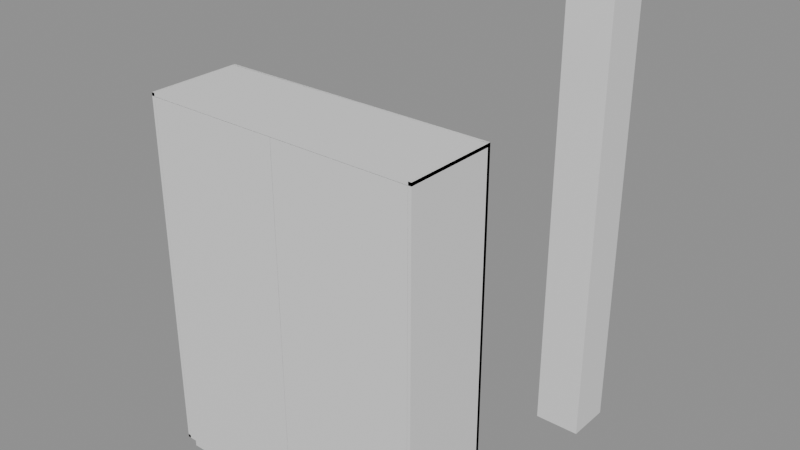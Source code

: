 # Source: e0025_after.blend  (saved by Blender 5.2.44; exported with 4.5.12 LTS)
import bpy
from mathutils import Matrix  # noqa: F401  (used for matrix-valued properties, if any)

bpy.ops.wm.read_factory_settings(use_empty=True)
scene = bpy.context.scene
scene.name = 'Scene'

# ---- materials (node trees are filled in below, after node groups)
mat_mdf_blanco = bpy.data.materials.new('MDF_Blanco')
mat_madera_lacada = bpy.data.materials.new('Madera_Lacada')
mat_hormigon = bpy.data.materials.new('Hormigon')

# ---- material node trees
mat_mdf_blanco.use_nodes = True; mat_mdf_blanco.node_tree.nodes.clear()
_N = mat_mdf_blanco.node_tree.nodes; _L = mat_mdf_blanco.node_tree.links
n0 = _N.new('ShaderNodeBsdfPrincipled'); n0.name = 'Principled BSDF'; n0.location = (-200, 100)
n0.inputs[3].default_value = 1.45
n0.inputs[10].default_value = 0.005
n1 = _N.new('ShaderNodeOutputMaterial'); n1.name = 'Material Output'; n1.location = (200, 100)
_L.new(n0.outputs[0], n1.inputs[0])
n1.is_active_output = True
mat_madera_lacada.use_nodes = True; mat_madera_lacada.node_tree.nodes.clear()
_N = mat_madera_lacada.node_tree.nodes; _L = mat_madera_lacada.node_tree.links
n0 = _N.new('ShaderNodeBsdfPrincipled'); n0.name = 'Principled BSDF'; n0.location = (-200, 100)
n0.inputs[3].default_value = 1.45
n0.inputs[10].default_value = 0.005
n1 = _N.new('ShaderNodeOutputMaterial'); n1.name = 'Material Output'; n1.location = (200, 100)
_L.new(n0.outputs[0], n1.inputs[0])
n1.is_active_output = True
mat_hormigon.use_nodes = True; mat_hormigon.node_tree.nodes.clear()
_N = mat_hormigon.node_tree.nodes; _L = mat_hormigon.node_tree.links
n0 = _N.new('ShaderNodeBsdfPrincipled'); n0.name = 'Principled BSDF'; n0.location = (-200, 100)
n0.inputs[3].default_value = 1.45
n0.inputs[10].default_value = 0.005
n1 = _N.new('ShaderNodeOutputMaterial'); n1.name = 'Material Output'; n1.location = (200, 100)
_L.new(n0.outputs[0], n1.inputs[0])
n1.is_active_output = True

# ---- meshes
me_armarioropero_lat_izq_mesh = bpy.data.meshes.new('ArmarioRopero_Lat_Izq_mesh')
me_armarioropero_lat_izq_mesh.from_pydata([(0.0, 0.0, 0.0), (0.02, 0.0, 0.0), (0.02, 0.6, 0.0), (0.0, 0.6, 0.0), (0.0, 0.0, 2.3), (0.02, 0.0, 2.3), (0.02, 0.6, 2.3), (0.0, 0.6, 2.3)], [], [(0, 1, 2, 3), (4, 5, 6, 7), (0, 1, 5, 4), (1, 2, 6, 5), (2, 3, 7, 6), (3, 0, 4, 7)])
me_armarioropero_lat_izq_mesh.materials.append(mat_mdf_blanco)
me_armarioropero_lat_izq_mesh.update()
me_armarioropero_lat_der_mesh = bpy.data.meshes.new('ArmarioRopero_Lat_Der_mesh')
me_armarioropero_lat_der_mesh.from_pydata([(0.0, 0.0, 0.0), (0.02, 0.0, 0.0), (0.02, 0.6, 0.0), (0.0, 0.6, 0.0), (0.0, 0.0, 2.3), (0.02, 0.0, 2.3), (0.02, 0.6, 2.3), (0.0, 0.6, 2.3)], [], [(0, 1, 2, 3), (4, 5, 6, 7), (0, 1, 5, 4), (1, 2, 6, 5), (2, 3, 7, 6), (3, 0, 4, 7)])
me_armarioropero_lat_der_mesh.materials.append(mat_mdf_blanco)
me_armarioropero_lat_der_mesh.update()
me_armarioropero_base_mesh = bpy.data.meshes.new('ArmarioRopero_Base_mesh')
me_armarioropero_base_mesh.from_pydata([(0.0, 0.0, 0.0), (1.8, 0.0, 0.0), (1.8, 0.6, 0.0), (0.0, 0.6, 0.0), (0.0, 0.0, 0.02), (1.8, 0.0, 0.02), (1.8, 0.6, 0.02), (0.0, 0.6, 0.02)], [], [(0, 1, 2, 3), (4, 5, 6, 7), (0, 1, 5, 4), (1, 2, 6, 5), (2, 3, 7, 6), (3, 0, 4, 7)])
me_armarioropero_base_mesh.materials.append(mat_mdf_blanco)
me_armarioropero_base_mesh.update()
me_armarioropero_tapa_mesh = bpy.data.meshes.new('ArmarioRopero_Tapa_mesh')
me_armarioropero_tapa_mesh.from_pydata([(0.0, 0.0, 0.0), (1.8, 0.0, 0.0), (1.8, 0.6, 0.0), (0.0, 0.6, 0.0), (0.0, 0.0, 0.02), (1.8, 0.0, 0.02), (1.8, 0.6, 0.02), (0.0, 0.6, 0.02)], [], [(0, 1, 2, 3), (4, 5, 6, 7), (0, 1, 5, 4), (1, 2, 6, 5), (2, 3, 7, 6), (3, 0, 4, 7)])
me_armarioropero_tapa_mesh.materials.append(mat_mdf_blanco)
me_armarioropero_tapa_mesh.update()
me_armarioropero_fondo_mesh = bpy.data.meshes.new('ArmarioRopero_Fondo_mesh')
me_armarioropero_fondo_mesh.from_pydata([(0.0, 0.0, 0.0), (1.8, 0.0, 0.0), (1.8, 0.02, 0.0), (0.0, 0.02, 0.0), (0.0, 0.0, 2.3), (1.8, 0.0, 2.3), (1.8, 0.02, 2.3), (0.0, 0.02, 2.3)], [], [(0, 1, 2, 3), (4, 5, 6, 7), (0, 1, 5, 4), (1, 2, 6, 5), (2, 3, 7, 6), (3, 0, 4, 7)])
me_armarioropero_fondo_mesh.materials.append(mat_mdf_blanco)
me_armarioropero_fondo_mesh.update()
me_armarioropero_zocalo_mesh = bpy.data.meshes.new('ArmarioRopero_Zocalo_mesh')
me_armarioropero_zocalo_mesh.from_pydata([(0.0, 0.0, 0.0), (1.8, 0.0, 0.0), (1.8, 0.55, 0.0), (0.0, 0.55, 0.0), (0.0, 0.0, 0.1), (1.8, 0.0, 0.1), (1.8, 0.55, 0.1), (0.0, 0.55, 0.1)], [], [(0, 1, 2, 3), (4, 5, 6, 7), (0, 1, 5, 4), (1, 2, 6, 5), (2, 3, 7, 6), (3, 0, 4, 7)])
me_armarioropero_zocalo_mesh.materials.append(mat_mdf_blanco)
me_armarioropero_zocalo_mesh.update()
me_armarioropero_puerta_1_mesh = bpy.data.meshes.new('ArmarioRopero_Puerta_1_mesh')
me_armarioropero_puerta_1_mesh.from_pydata([(0.0, 0.0, 0.0), (0.876, 0.0, 0.0), (0.876, 0.02, 0.0), (0.0, 0.02, 0.0), (0.0, 0.0, 2.255), (0.876, 0.0, 2.255), (0.876, 0.02, 2.255), (0.0, 0.02, 2.255)], [], [(0, 1, 2, 3), (4, 5, 6, 7), (0, 1, 5, 4), (1, 2, 6, 5), (2, 3, 7, 6), (3, 0, 4, 7)])
me_armarioropero_puerta_1_mesh.materials.append(mat_madera_lacada)
me_armarioropero_puerta_1_mesh.update()
me_armarioropero_puerta_2_mesh = bpy.data.meshes.new('ArmarioRopero_Puerta_2_mesh')
me_armarioropero_puerta_2_mesh.from_pydata([(0.0, 0.0, 0.0), (0.876, 0.0, 0.0), (0.876, 0.02, 0.0), (0.0, 0.02, 0.0), (0.0, 0.0, 2.255), (0.876, 0.0, 2.255), (0.876, 0.02, 2.255), (0.0, 0.02, 2.255)], [], [(0, 1, 2, 3), (4, 5, 6, 7), (0, 1, 5, 4), (1, 2, 6, 5), (2, 3, 7, 6), (3, 0, 4, 7)])
me_armarioropero_puerta_2_mesh.materials.append(mat_madera_lacada)
me_armarioropero_puerta_2_mesh.update()
me_columna_nuevo_cuerpo_mesh = bpy.data.meshes.new('Columna_Nuevo_Cuerpo_mesh')
me_columna_nuevo_cuerpo_mesh.from_pydata([(0.0, 0.0, 0.0), (0.3, 0.0, 0.0), (0.3, 0.3, 0.0), (0.0, 0.3, 0.0), (0.0, 0.0, 3.0), (0.3, 0.0, 3.0), (0.3, 0.3, 3.0), (0.0, 0.3, 3.0)], [], [(0, 1, 2, 3), (4, 5, 6, 7), (0, 1, 5, 4), (1, 2, 6, 5), (2, 3, 7, 6), (3, 0, 4, 7)])
me_columna_nuevo_cuerpo_mesh.materials.append(mat_hormigon)
me_columna_nuevo_cuerpo_mesh.update()

# ---- objects
ob_armarioropero = bpy.data.objects.new('ArmarioRopero', None)
ob_armarioropero_lat_izq = bpy.data.objects.new('ArmarioRopero_Lat_Izq', me_armarioropero_lat_izq_mesh)
ob_armarioropero_lat_der = bpy.data.objects.new('ArmarioRopero_Lat_Der', me_armarioropero_lat_der_mesh)
ob_armarioropero_base = bpy.data.objects.new('ArmarioRopero_Base', me_armarioropero_base_mesh)
ob_armarioropero_tapa = bpy.data.objects.new('ArmarioRopero_Tapa', me_armarioropero_tapa_mesh)
ob_armarioropero_fondo = bpy.data.objects.new('ArmarioRopero_Fondo', me_armarioropero_fondo_mesh)
ob_armarioropero_zocalo = bpy.data.objects.new('ArmarioRopero_Zocalo', me_armarioropero_zocalo_mesh)
ob_armarioropero_puerta_1 = bpy.data.objects.new('ArmarioRopero_Puerta_1', me_armarioropero_puerta_1_mesh)
ob_armarioropero_puerta_2 = bpy.data.objects.new('ArmarioRopero_Puerta_2', me_armarioropero_puerta_2_mesh)
ob_columna_nuevo = bpy.data.objects.new('Columna_Nuevo', None)
ob_columna_nuevo_cuerpo = bpy.data.objects.new('Columna_Nuevo_Cuerpo', me_columna_nuevo_cuerpo_mesh)

# ---- transforms, parenting, visibility, modifiers, constraints
ob_armarioropero.location = (0.0, 0.0, 0.0)
ob_armarioropero.empty_display_type = 'ARROWS'
ob_armarioropero_lat_izq.parent = ob_armarioropero
ob_armarioropero_lat_izq.location = (0.0, 0.0, 0.1)
ob_armarioropero_lat_der.parent = ob_armarioropero
ob_armarioropero_lat_der.location = (1.78, 0.0, 0.1)
ob_armarioropero_base.parent = ob_armarioropero
ob_armarioropero_base.location = (0.0, 0.0, 0.1)
ob_armarioropero_tapa.parent = ob_armarioropero
ob_armarioropero_tapa.location = (0.0, 0.0, 2.38)
ob_armarioropero_fondo.parent = ob_armarioropero
ob_armarioropero_fondo.location = (0.0, 0.58, 0.1)
ob_armarioropero_zocalo.parent = ob_armarioropero
ob_armarioropero_zocalo.location = (0.0, 0.05, 0.0)
ob_armarioropero_puerta_1.parent = ob_armarioropero
ob_armarioropero_puerta_1.location = (0.022, 0.0, 0.122)
ob_armarioropero_puerta_2.parent = ob_armarioropero
ob_armarioropero_puerta_2.location = (0.902, 0.0, 0.122)
ob_columna_nuevo.location = (1.5, 1.7, 0.0)
ob_columna_nuevo.empty_display_type = 'ARROWS'
ob_columna_nuevo_cuerpo.parent = ob_columna_nuevo
ob_columna_nuevo_cuerpo.location = (0.0, 0.0, 0.0)

# ---- collection membership
scene.collection.objects.link(ob_armarioropero)
scene.collection.objects.link(ob_armarioropero_lat_izq)
scene.collection.objects.link(ob_armarioropero_lat_der)
scene.collection.objects.link(ob_armarioropero_base)
scene.collection.objects.link(ob_armarioropero_tapa)
scene.collection.objects.link(ob_armarioropero_fondo)
scene.collection.objects.link(ob_armarioropero_zocalo)
scene.collection.objects.link(ob_armarioropero_puerta_1)
scene.collection.objects.link(ob_armarioropero_puerta_2)
scene.collection.objects.link(ob_columna_nuevo)
scene.collection.objects.link(ob_columna_nuevo_cuerpo)

# ---- scene / render settings (as saved in the file)
scene.frame_start = 1; scene.frame_end = 250; scene.frame_set(1)
scene.render.engine = 'BLENDER_EEVEE_NEXT'
scene.render.bake_bias = 0.0
scene.render.bake_samples = 0
scene.render.compositor_device = 'GPU'
scene.eevee.use_volume_custom_range = False
scene.eevee.fast_gi_thickness_near = 0.1
scene.eevee.fast_gi_thickness_far = 0.0
scene.eevee.ray_tracing_options.screen_trace_thickness = 0.1
bpy.context.view_layer.update()

# ---- added for rendering (the .blend has no active camera and no usable light): camera, sun + grey world if the file has none
cam_auto = bpy.data.cameras.new('AutoCamera')
cam_auto.lens = 50.0
cam_auto.sensor_width = 36.0
cam_auto.clip_end = 1000.0
ob_auto_camera = bpy.data.objects.new('AutoCamera', cam_auto)
scene.collection.objects.link(ob_auto_camera)
ob_auto_camera.location = (4.62855, -3.47426, 4.48284)
ob_auto_camera.rotation_euler = (1.09748, -7.21219e-08, 0.694738)
scene.camera = ob_auto_camera
light_auto_sun = bpy.data.lights.new('AutoSun', 'SUN')
light_auto_sun.energy = 3.0
light_auto_sun.angle = 0.0523599
ob_auto_sun = bpy.data.objects.new('AutoSun', light_auto_sun)
scene.collection.objects.link(ob_auto_sun)
ob_auto_sun.rotation_euler = (0.872665, 0.174533, 0.523599)
if scene.world is None:
    world_auto = bpy.data.worlds.new('AutoWorld')
    world_auto.color = (0.3, 0.3, 0.3)
    scene.world = world_auto
bpy.context.view_layer.update()
